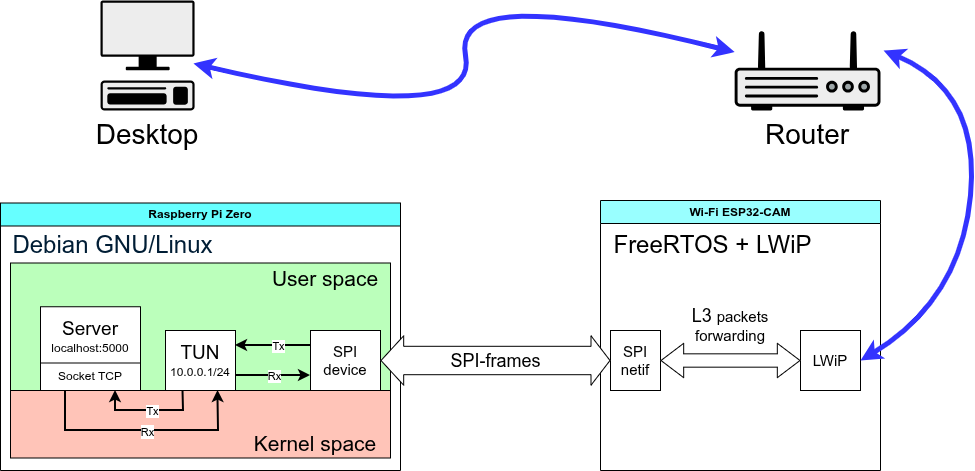

The diagram above was exported from draw.io. Its source (the exported page's mxGraphModel, read from the mxfile embedded in the PNG):
<mxGraphModel dx="1426" dy="967" grid="1" gridSize="10" guides="1" tooltips="1" connect="1" arrows="1" fold="1" page="1" pageScale="1" pageWidth="1100" pageHeight="850" math="0" shadow="0">
  <root>
    <mxCell id="0" />
    <mxCell id="1" parent="0" />
    <mxCell id="PE4ON7lkdQs3EsSuCAnI-2" value="Wi-Fi ESP32-CAM" style="swimlane;whiteSpace=wrap;html=1;fillColor=#99FFFF;" parent="1" vertex="1">
      <mxGeometry x="640" y="440" width="280" height="270" as="geometry" />
    </mxCell>
    <mxCell id="PE4ON7lkdQs3EsSuCAnI-6" value="FreeRTOS + LWiP" style="text;html=1;whiteSpace=wrap;strokeColor=none;fillColor=none;align=center;verticalAlign=middle;rounded=0;fontSize=24;" parent="PE4ON7lkdQs3EsSuCAnI-2" vertex="1">
      <mxGeometry y="30" width="225" height="30" as="geometry" />
    </mxCell>
    <mxCell id="PE4ON7lkdQs3EsSuCAnI-10" value="&lt;font style=&quot;font-size: 15px;&quot;&gt;SPI&lt;/font&gt;&lt;div&gt;&lt;span style=&quot;font-size: 15px; background-color: transparent; color: light-dark(rgb(0, 0, 0), rgb(255, 255, 255));&quot;&gt;netif&lt;/span&gt;&lt;/div&gt;" style="rounded=0;whiteSpace=wrap;html=1;" parent="PE4ON7lkdQs3EsSuCAnI-2" vertex="1">
      <mxGeometry x="10" y="130" width="50" height="60" as="geometry" />
    </mxCell>
    <mxCell id="PE4ON7lkdQs3EsSuCAnI-20" value="&lt;font style=&quot;font-size: 15px;&quot;&gt;LWiP&lt;/font&gt;" style="rounded=0;whiteSpace=wrap;html=1;" parent="PE4ON7lkdQs3EsSuCAnI-2" vertex="1">
      <mxGeometry x="200" y="130" width="60" height="60" as="geometry" />
    </mxCell>
    <mxCell id="PE4ON7lkdQs3EsSuCAnI-52" value="" style="shape=flexArrow;endArrow=classic;startArrow=classic;html=1;rounded=0;exitX=1;exitY=0.5;exitDx=0;exitDy=0;entryX=0;entryY=0.5;entryDx=0;entryDy=0;width=13.333333333333332;startSize=7.228;fillColor=default;endSize=7.228;" parent="PE4ON7lkdQs3EsSuCAnI-2" source="PE4ON7lkdQs3EsSuCAnI-10" target="PE4ON7lkdQs3EsSuCAnI-20" edge="1">
      <mxGeometry width="100" height="100" relative="1" as="geometry">
        <mxPoint x="160" y="170" as="sourcePoint" />
        <mxPoint x="390" y="170" as="targetPoint" />
      </mxGeometry>
    </mxCell>
    <mxCell id="PE4ON7lkdQs3EsSuCAnI-55" value="&lt;font style=&quot;text-wrap-mode: nowrap; font-size: 18px;&quot;&gt;L3 &lt;/font&gt;&lt;font style=&quot;text-wrap-mode: nowrap; font-size: 15px;&quot;&gt;packets&lt;/font&gt;&lt;div style=&quot;text-wrap-mode: nowrap;&quot;&gt;&lt;font style=&quot;font-size: 15px;&quot;&gt;forwarding&lt;/font&gt;&lt;/div&gt;" style="text;html=1;whiteSpace=wrap;strokeColor=none;fillColor=none;align=center;verticalAlign=middle;rounded=0;" parent="PE4ON7lkdQs3EsSuCAnI-2" vertex="1">
      <mxGeometry x="100" y="110" width="60" height="30" as="geometry" />
    </mxCell>
    <mxCell id="PE4ON7lkdQs3EsSuCAnI-1" value="Raspberry Pi Zero" style="swimlane;whiteSpace=wrap;html=1;fillColor=#66FFFF;" parent="1" vertex="1">
      <mxGeometry x="40" y="442.5" width="400" height="267.5" as="geometry" />
    </mxCell>
    <mxCell id="PE4ON7lkdQs3EsSuCAnI-26" value="" style="rounded=0;whiteSpace=wrap;html=1;fillColor=#BBFFBB;" parent="PE4ON7lkdQs3EsSuCAnI-1" vertex="1">
      <mxGeometry x="10" y="60" width="380" height="127.5" as="geometry" />
    </mxCell>
    <mxCell id="PE4ON7lkdQs3EsSuCAnI-7" value="&lt;span style=&quot;color: rgb(0, 29, 53); font-family: &amp;quot;Google Sans&amp;quot;, Arial, sans-serif; text-align: start; background-color: rgb(255, 255, 255);&quot;&gt;&lt;font&gt;Debian GNU/Linux&lt;/font&gt;&lt;/span&gt;" style="text;html=1;whiteSpace=wrap;strokeColor=none;fillColor=none;align=center;verticalAlign=middle;rounded=0;fontSize=24;" parent="PE4ON7lkdQs3EsSuCAnI-1" vertex="1">
      <mxGeometry y="27.5" width="225" height="30" as="geometry" />
    </mxCell>
    <mxCell id="PE4ON7lkdQs3EsSuCAnI-11" value="&lt;font style=&quot;font-size: 15px;&quot;&gt;SPI&lt;/font&gt;&lt;div&gt;&lt;font style=&quot;font-size: 15px;&quot;&gt;device&lt;/font&gt;&lt;/div&gt;" style="rounded=0;whiteSpace=wrap;html=1;" parent="PE4ON7lkdQs3EsSuCAnI-1" vertex="1">
      <mxGeometry x="310" y="127.5" width="70" height="60" as="geometry" />
    </mxCell>
    <mxCell id="PE4ON7lkdQs3EsSuCAnI-24" value="" style="rounded=0;whiteSpace=wrap;html=1;fillColor=#FFC4B8;" parent="PE4ON7lkdQs3EsSuCAnI-1" vertex="1">
      <mxGeometry x="10" y="187.5" width="380" height="67.5" as="geometry" />
    </mxCell>
    <mxCell id="PE4ON7lkdQs3EsSuCAnI-25" value="&lt;font style=&quot;&quot;&gt;&lt;span style=&quot;font-size: 19px;&quot;&gt;TUN&lt;/span&gt;&lt;br&gt;&lt;font&gt;10.0.0.1/24&lt;/font&gt;&lt;/font&gt;" style="rounded=0;whiteSpace=wrap;html=1;" parent="PE4ON7lkdQs3EsSuCAnI-1" vertex="1">
      <mxGeometry x="165" y="127.5" width="70" height="60" as="geometry" />
    </mxCell>
    <mxCell id="PE4ON7lkdQs3EsSuCAnI-27" value="&lt;span style=&quot;font-size: 21px;&quot;&gt;&lt;font style=&quot;color: rgb(0, 0, 0);&quot;&gt;User space&lt;/font&gt;&lt;/span&gt;" style="text;html=1;whiteSpace=wrap;strokeColor=none;fillColor=none;align=center;verticalAlign=middle;rounded=0;" parent="PE4ON7lkdQs3EsSuCAnI-1" vertex="1">
      <mxGeometry x="270" y="60" width="110" height="30" as="geometry" />
    </mxCell>
    <mxCell id="PE4ON7lkdQs3EsSuCAnI-28" value="&lt;span style=&quot;font-size: 21px;&quot;&gt;&lt;font style=&quot;color: rgb(0, 0, 0);&quot;&gt;Kernel space&lt;/font&gt;&lt;/span&gt;" style="text;html=1;whiteSpace=wrap;strokeColor=none;fillColor=none;align=center;verticalAlign=middle;rounded=0;" parent="PE4ON7lkdQs3EsSuCAnI-1" vertex="1">
      <mxGeometry x="250" y="225" width="130" height="30" as="geometry" />
    </mxCell>
    <mxCell id="PE4ON7lkdQs3EsSuCAnI-29" value="&lt;font style=&quot;font-size: 19px;&quot;&gt;Server&lt;/font&gt;&lt;div&gt;&lt;font&gt;localhost:5000&lt;/font&gt;&lt;/div&gt;" style="rounded=0;whiteSpace=wrap;html=1;" parent="PE4ON7lkdQs3EsSuCAnI-1" vertex="1">
      <mxGeometry x="40" y="103.75" width="100" height="60" as="geometry" />
    </mxCell>
    <mxCell id="PE4ON7lkdQs3EsSuCAnI-32" value="Socket TCP" style="rounded=0;whiteSpace=wrap;html=1;" parent="PE4ON7lkdQs3EsSuCAnI-1" vertex="1">
      <mxGeometry x="40" y="160" width="100" height="27.5" as="geometry" />
    </mxCell>
    <mxCell id="PE4ON7lkdQs3EsSuCAnI-33" value="" style="endArrow=none;startArrow=classic;html=1;rounded=0;entryX=0.25;entryY=1;entryDx=0;entryDy=0;exitX=0.75;exitY=1;exitDx=0;exitDy=0;strokeWidth=2;endFill=0;" parent="PE4ON7lkdQs3EsSuCAnI-1" source="PE4ON7lkdQs3EsSuCAnI-32" target="PE4ON7lkdQs3EsSuCAnI-25" edge="1">
      <mxGeometry width="50" height="50" relative="1" as="geometry">
        <mxPoint x="190" y="267.5" as="sourcePoint" />
        <mxPoint x="240" y="217.5" as="targetPoint" />
        <Array as="points">
          <mxPoint x="115" y="207.5" />
          <mxPoint x="183" y="207.5" />
        </Array>
      </mxGeometry>
    </mxCell>
    <mxCell id="PE4ON7lkdQs3EsSuCAnI-34" value="Tx" style="edgeLabel;html=1;align=center;verticalAlign=middle;resizable=0;points=[];" parent="PE4ON7lkdQs3EsSuCAnI-33" vertex="1" connectable="0">
      <mxGeometry x="0.0423" relative="1" as="geometry">
        <mxPoint as="offset" />
      </mxGeometry>
    </mxCell>
    <mxCell id="PE4ON7lkdQs3EsSuCAnI-40" value="" style="endArrow=classic;startArrow=none;html=1;rounded=0;entryX=0.75;entryY=1;entryDx=0;entryDy=0;exitX=0.25;exitY=1;exitDx=0;exitDy=0;strokeWidth=2;startFill=0;" parent="PE4ON7lkdQs3EsSuCAnI-1" source="PE4ON7lkdQs3EsSuCAnI-32" target="PE4ON7lkdQs3EsSuCAnI-25" edge="1">
      <mxGeometry width="50" height="50" relative="1" as="geometry">
        <mxPoint x="56" y="187.5" as="sourcePoint" />
        <mxPoint x="124" y="187.5" as="targetPoint" />
        <Array as="points">
          <mxPoint x="65" y="227.5" />
          <mxPoint x="218" y="227.5" />
        </Array>
      </mxGeometry>
    </mxCell>
    <mxCell id="PE4ON7lkdQs3EsSuCAnI-41" value="Tx" style="edgeLabel;html=1;align=center;verticalAlign=middle;resizable=0;points=[];" parent="PE4ON7lkdQs3EsSuCAnI-40" vertex="1" connectable="0">
      <mxGeometry x="0.0423" relative="1" as="geometry">
        <mxPoint as="offset" />
      </mxGeometry>
    </mxCell>
    <mxCell id="PE4ON7lkdQs3EsSuCAnI-42" value="Rx" style="edgeLabel;html=1;align=center;verticalAlign=middle;resizable=0;points=[];" parent="PE4ON7lkdQs3EsSuCAnI-40" vertex="1" connectable="0">
      <mxGeometry x="0.0347" y="-1" relative="1" as="geometry">
        <mxPoint as="offset" />
      </mxGeometry>
    </mxCell>
    <mxCell id="PE4ON7lkdQs3EsSuCAnI-46" value="" style="endArrow=none;startArrow=classic;html=1;rounded=0;entryX=0;entryY=0.25;entryDx=0;entryDy=0;exitX=1;exitY=0.25;exitDx=0;exitDy=0;strokeWidth=2;endFill=0;" parent="PE4ON7lkdQs3EsSuCAnI-1" source="PE4ON7lkdQs3EsSuCAnI-25" target="PE4ON7lkdQs3EsSuCAnI-11" edge="1">
      <mxGeometry width="50" height="50" relative="1" as="geometry">
        <mxPoint x="170" y="127.5" as="sourcePoint" />
        <mxPoint x="220" y="77.5" as="targetPoint" />
      </mxGeometry>
    </mxCell>
    <mxCell id="PE4ON7lkdQs3EsSuCAnI-48" value="Tx" style="edgeLabel;html=1;align=center;verticalAlign=middle;resizable=0;points=[];" parent="PE4ON7lkdQs3EsSuCAnI-46" vertex="1" connectable="0">
      <mxGeometry x="0.12" relative="1" as="geometry">
        <mxPoint as="offset" />
      </mxGeometry>
    </mxCell>
    <mxCell id="PE4ON7lkdQs3EsSuCAnI-47" value="" style="endArrow=classic;startArrow=none;html=1;rounded=0;entryX=0;entryY=0.75;entryDx=0;entryDy=0;exitX=1;exitY=0.75;exitDx=0;exitDy=0;strokeWidth=2;startFill=0;" parent="PE4ON7lkdQs3EsSuCAnI-1" source="PE4ON7lkdQs3EsSuCAnI-25" target="PE4ON7lkdQs3EsSuCAnI-11" edge="1">
      <mxGeometry width="50" height="50" relative="1" as="geometry">
        <mxPoint x="290" y="297.5" as="sourcePoint" />
        <mxPoint x="365" y="297.5" as="targetPoint" />
      </mxGeometry>
    </mxCell>
    <mxCell id="PE4ON7lkdQs3EsSuCAnI-51" value="Rx" style="edgeLabel;html=1;align=center;verticalAlign=middle;resizable=0;points=[];" parent="PE4ON7lkdQs3EsSuCAnI-47" vertex="1" connectable="0">
      <mxGeometry x="0.0044" relative="1" as="geometry">
        <mxPoint as="offset" />
      </mxGeometry>
    </mxCell>
    <mxCell id="PE4ON7lkdQs3EsSuCAnI-8" value="" style="shape=flexArrow;endArrow=classic;startArrow=classic;html=1;rounded=0;exitX=1;exitY=0.5;exitDx=0;exitDy=0;entryX=0;entryY=0.5;entryDx=0;entryDy=0;width=28.4;startSize=7.228;fillColor=default;" parent="1" source="PE4ON7lkdQs3EsSuCAnI-11" target="PE4ON7lkdQs3EsSuCAnI-10" edge="1">
      <mxGeometry width="100" height="100" relative="1" as="geometry">
        <mxPoint x="460" y="440" as="sourcePoint" />
        <mxPoint x="560" y="340" as="targetPoint" />
      </mxGeometry>
    </mxCell>
    <mxCell id="PE4ON7lkdQs3EsSuCAnI-9" value="&lt;font style=&quot;font-size: 18px;&quot;&gt;SPI-frames&lt;/font&gt;" style="edgeLabel;html=1;align=center;verticalAlign=middle;resizable=0;points=[];" parent="PE4ON7lkdQs3EsSuCAnI-8" vertex="1" connectable="0">
      <mxGeometry x="-0.012" relative="1" as="geometry">
        <mxPoint as="offset" />
      </mxGeometry>
    </mxCell>
    <mxCell id="PE4ON7lkdQs3EsSuCAnI-14" value="Desktop" style="shape=mxgraph.networks2.icon;aspect=fixed;fillColor=#EDEDED;strokeColor=#000000;gradientColor=#5B6163;network2IconShadow=1;network2bgFillColor=none;labelPosition=center;verticalLabelPosition=bottom;align=center;verticalAlign=top;network2Icon=mxgraph.networks2.terminal;network2IconW=0.8554;network2IconH=1;fontSize=28;" parent="1" vertex="1">
      <mxGeometry x="140" y="240" width="94.09" height="110" as="geometry" />
    </mxCell>
    <mxCell id="PE4ON7lkdQs3EsSuCAnI-21" value="Router" style="fillColorStyles=neutralFill;neutralFill=#9DA6A8;shape=mxgraph.networks2.icon;aspect=fixed;fillColor=#EDEDED;strokeColor=#000000;gradientColor=#5B6163;network2IconShadow=1;network2bgFillColor=none;labelPosition=center;verticalLabelPosition=bottom;align=center;verticalAlign=top;network2Icon=mxgraph.networks2.router;network2IconXOffset=0.0001;network2IconYOffset=-0.1142;network2IconW=1;network2IconH=0.5485;fontSize=28;" parent="1" vertex="1">
      <mxGeometry x="774.15" y="270" width="145.85" height="80" as="geometry" />
    </mxCell>
    <mxCell id="PE4ON7lkdQs3EsSuCAnI-22" value="" style="curved=1;endArrow=classic;html=1;rounded=0;exitX=1;exitY=0.5;exitDx=0;exitDy=0;entryX=1.021;entryY=0.25;entryDx=0;entryDy=0;entryPerimeter=0;startArrow=classic;startFill=1;strokeWidth=5;strokeColor=#3333FF;" parent="1" source="PE4ON7lkdQs3EsSuCAnI-20" target="PE4ON7lkdQs3EsSuCAnI-21" edge="1">
      <mxGeometry width="50" height="50" relative="1" as="geometry">
        <mxPoint x="550" y="310" as="sourcePoint" />
        <mxPoint x="600" y="260" as="targetPoint" />
        <Array as="points">
          <mxPoint x="1000" y="540" />
          <mxPoint x="1020" y="330" />
        </Array>
      </mxGeometry>
    </mxCell>
    <mxCell id="PE4ON7lkdQs3EsSuCAnI-23" value="" style="curved=1;endArrow=classic;html=1;rounded=0;exitX=0.988;exitY=0.573;exitDx=0;exitDy=0;startArrow=classic;startFill=1;strokeWidth=5;strokeColor=#3333FF;exitPerimeter=0;" parent="1" source="PE4ON7lkdQs3EsSuCAnI-14" target="PE4ON7lkdQs3EsSuCAnI-21" edge="1">
      <mxGeometry width="50" height="50" relative="1" as="geometry">
        <mxPoint x="370" y="450" as="sourcePoint" />
        <mxPoint x="393" y="30" as="targetPoint" />
        <Array as="points">
          <mxPoint x="520" y="370" />
          <mxPoint x="490" y="220" />
        </Array>
      </mxGeometry>
    </mxCell>
  </root>
</mxGraphModel>